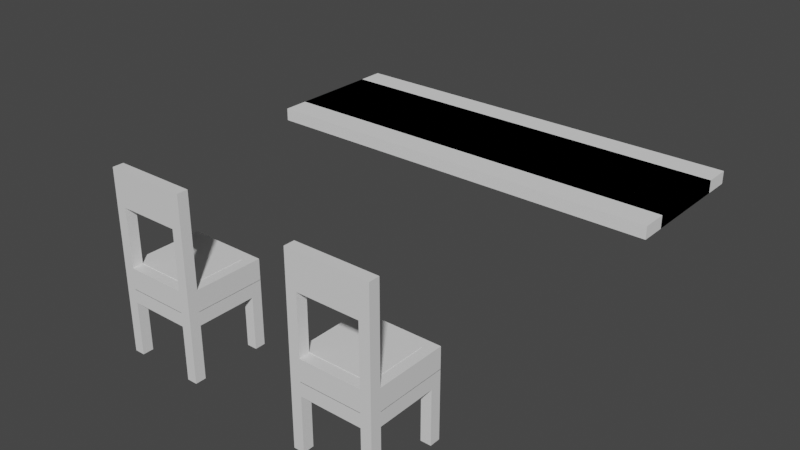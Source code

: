 # Source: chair_and_table.blend  (saved by Blender 3.6.11; exported with 4.5.12 LTS)
import bpy
from mathutils import Matrix  # noqa: F401  (used for matrix-valued properties, if any)

bpy.ops.wm.read_factory_settings(use_empty=True)
scene = bpy.context.scene
scene.name = 'Scene'

# ---- collections
col_collection = bpy.data.collections.new('Collection'); scene.collection.children.link(col_collection)

# ---- materials (node trees are filled in below, after node groups)
mat_material = bpy.data.materials.new('Material')
mat_material.alpha_threshold = 0.0
mat_material.use_transparent_shadow = False
mat_material.roughness = 0.5
mat_material.line_color = (0.0, 0.0, 0.0, 1.0)

# ---- material node trees
mat_material.use_nodes = True; mat_material.node_tree.nodes.clear()
_N = mat_material.node_tree.nodes; _L = mat_material.node_tree.links
n0 = _N.new('ShaderNodeOutputMaterial'); n0.name = 'Material Output'; n0.location = (300, 300)
n1 = _N.new('ShaderNodeBsdfPrincipled'); n1.name = 'Principled BSDF'; n1.location = (10, 300)
n1.distribution = 'GGX'
n1.subsurface_method = 'RANDOM_WALK_SKIN'
n1.inputs[3].default_value = 1.45
n1.inputs[27].default_value = (0.0, 0.0, 0.0, 1.0)
n1.inputs[28].default_value = 1.0
_L.new(n1.outputs[0], n0.inputs[0])
n0.is_active_output = True

# ---- world
world_world = bpy.data.worlds.new('World'); scene.world = world_world
world_world.use_nodes = True; world_world.node_tree.nodes.clear()
_N = world_world.node_tree.nodes; _L = world_world.node_tree.links
n0 = _N.new('ShaderNodeOutputWorld'); n0.name = 'World Output'; n0.location = (300, 300)
n1 = _N.new('ShaderNodeBackground'); n1.name = 'Background'; n1.location = (10, 300)
n1.inputs[0].default_value = (0.05088, 0.05088, 0.05088, 1.0)
_L.new(n1.outputs[0], n0.inputs[0])
n0.is_active_output = True
world_world.color = (0.05088, 0.05088, 0.05088)
world_world.use_sun_shadow = False
world_world.sun_shadow_jitter_overblur = 0.0

# ---- meshes
me_cube = bpy.data.meshes.new('Cube')
me_cube.from_pydata([(1.226, 0.9329, 2.164), (1.226, 0.9329, 1.827), (1.226, -1.067, 2.164), (1.226, -1.067, 1.827), (-0.7735, 0.9329, 2.164), (-0.7735, 0.9329, 1.827), (-0.7735, -1.067, 2.164), (-0.7735, -1.067, 1.827), (-0.7735, 0.6692, 1.827), (-0.7735, -0.8034, 1.827), (1.226, 0.6692, 2.164), (1.226, -0.8034, 2.164), (-0.7735, -0.8034, 2.164), (-0.7735, 0.6692, 2.164), (1.226, -0.8034, 1.827), (1.226, 0.6692, 1.827), (0.972, 0.9329, 1.827), (-0.519, 0.9329, 1.827), (0.972, -1.067, 2.164), (-0.519, -1.067, 2.164), (-0.519, -1.067, 1.827), (0.972, -1.067, 1.827), (-0.519, 0.9329, 2.164), (0.972, 0.9329, 2.164), (0.972, 0.6692, 1.827), (-0.519, 0.6692, 1.827), (0.972, -0.8034, 1.827), (-0.519, -0.8034, 1.827), (-0.519, 0.6692, 2.164), (0.972, 0.6692, 2.164), (-0.519, -0.8034, 2.164), (0.972, -0.8034, 2.164), (-0.7735, -0.8034, 0.5035), (-0.7735, -1.067, 0.5035), (-0.519, 0.9329, 0.5035), (-0.7735, 0.9329, 0.5035), (0.972, -1.067, 0.5035), (1.226, -1.067, 0.5035), (1.226, 0.6692, 0.5035), (1.226, 0.9329, 0.5035), (-0.7735, 0.6692, 0.5035), (1.226, -0.8034, 0.5035), (-0.519, 0.6692, 0.5035), (-0.519, -0.8034, 0.5035), (0.972, 0.9329, 0.5035), (-0.519, -1.067, 0.5035), (0.972, 0.6692, 0.5035), (0.972, -0.8034, 0.5035), (-0.519, -1.067, 4.104), (-0.7735, -1.067, 4.104), (1.226, -0.8034, 4.104), (1.226, -1.067, 4.104), (-0.7735, -0.8034, 4.104), (0.972, -0.8034, 4.104), (0.972, -1.067, 4.104), (-0.519, -0.8034, 4.104), (-0.519, -1.067, 4.952), (-0.7735, -1.067, 4.952), (1.226, -0.8034, 4.952), (1.226, -1.067, 4.952), (-0.7735, -0.8034, 4.952), (0.972, -0.8034, 4.952), (0.972, -1.067, 4.952), (-0.519, -0.8034, 4.952), (-0.7735, 0.6692, 2.155), (-0.7735, 0.9329, 2.155), (0.972, 0.9329, 2.155), (1.226, 0.9329, 2.155), (1.226, 0.6692, 2.155), (1.226, -0.8034, 2.155), (-0.7735, -0.8034, 2.155), (0.972, 0.6692, 2.155), (0.972, -0.8034, 2.155), (0.972, -1.067, 2.155), (-0.519, -1.067, 2.155), (-0.519, 0.9329, 2.155), (-0.519, 0.6692, 2.155), (-0.519, -0.8034, 2.155), (-0.519, 0.6692, 2.686), (0.972, 0.6692, 2.686), (-0.519, -0.8034, 2.686), (0.972, -0.8034, 2.686), (-0.7735, 0.6692, 2.677), (-0.7735, 0.9329, 2.677), (0.972, 0.9329, 2.677), (1.226, 0.9329, 2.677), (1.226, 0.6692, 2.677), (1.226, -0.8034, 2.677), (-0.7735, -0.8034, 2.677), (0.972, 0.6692, 2.677), (0.972, -0.8034, 2.677), (0.972, -1.067, 2.677), (-0.519, -1.067, 2.677), (-0.519, 0.9329, 2.677), (-0.519, 0.6692, 2.677), (-0.519, -0.8034, 2.677)], [], [(30, 12, 52, 55), (20, 19, 6, 7), (8, 13, 4, 5), (26, 14, 41, 47), (14, 11, 2, 3), (16, 23, 0, 1), (1, 0, 10, 15), (15, 10, 11, 14), (5, 17, 34, 35), (24, 15, 14, 26), (7, 6, 12, 9), (9, 12, 13, 8), (0, 23, 66, 67), (13, 12, 70, 64), (4, 13, 64, 65), (68, 67, 85, 86), (19, 18, 73, 74), (30, 28, 76, 77), (8, 25, 27, 9), (25, 24, 26, 27), (9, 27, 43, 32), (17, 16, 24, 25), (5, 4, 22, 17), (17, 22, 23, 16), (3, 21, 36, 37), (27, 26, 21, 20), (3, 2, 18, 21), (21, 18, 19, 20), (19, 30, 55, 48), (11, 10, 68, 69), (47, 41, 37, 36), (44, 39, 38, 46), (35, 34, 42, 40), (32, 43, 45, 33), (27, 20, 45, 43), (20, 7, 33, 45), (21, 26, 47, 36), (14, 3, 37, 41), (1, 15, 38, 39), (8, 5, 35, 40), (17, 25, 42, 34), (16, 1, 39, 44), (15, 24, 46, 38), (24, 16, 44, 46), (25, 8, 40, 42), (7, 9, 32, 33), (54, 51, 59, 62), (2, 11, 50, 51), (12, 6, 49, 52), (11, 31, 53, 50), (31, 18, 54, 53), (18, 2, 51, 54), (6, 19, 48, 49), (63, 60, 57, 56), (58, 61, 62, 59), (52, 49, 57, 60), (49, 48, 56, 57), (55, 52, 60, 63), (50, 53, 61, 58), (51, 50, 58, 59), (61, 53, 55, 63), (66, 75, 93, 84), (67, 66, 84, 85), (75, 65, 83, 93), (28, 30, 80, 78), (77, 76, 94, 95), (65, 64, 82, 83), (28, 29, 71, 76), (22, 4, 65, 75), (31, 11, 69, 72), (12, 30, 77, 70), (23, 22, 75, 66), (31, 30, 77, 72), (18, 31, 72, 73), (10, 0, 67, 68), (29, 31, 72, 71), (30, 19, 74, 77), (79, 78, 80, 81), (93, 83, 82, 94), (94, 82, 88, 95), (86, 89, 90, 87), (85, 84, 89, 86), (84, 93, 94, 89), (90, 95, 92, 91), (69, 68, 86, 87), (73, 72, 90, 91), (76, 71, 89, 94), (29, 28, 78, 79), (64, 70, 88, 82), (77, 74, 92, 95), (70, 77, 95, 88), (72, 77, 95, 90), (30, 31, 81, 80), (72, 69, 87, 90), (71, 72, 90, 89), (31, 29, 79, 81), (74, 73, 91, 92), (54, 48, 55, 53), (62, 56, 48, 54), (62, 61, 63, 56)])
_uv = me_cube.uv_layers.new(name='UVMap')
_uv.uv.foreach_set('vector', [0.8432, 0.6667, 0.875, 0.6667, 0.875, 0.6667, 0.8432, 0.6667, 0.375, 0.9682, 0.625, 0.9682, 0.625, 1.0, 0.375, 1.0, 0.375, 0.1667, 0.625, 0.1667, 0.625, 0.25, 0.375, 0.25, 0.3432, 0.6667, 0.375, 0.6667, 0.375, 0.6667, 0.3432, 0.6667, 0.375, 0.6667, 0.625, 0.6667, 0.625, 0.75, 0.375, 0.75, 0.375, 0.4682, 0.625, 0.4682, 0.625, 0.5, 0.375, 0.5, 0.375, 0.5, 0.625, 0.5, 0.625, 0.5833, 0.375, 0.5833, 0.375, 0.5833, 0.625, 0.5833, 0.625, 0.6667, 0.375, 0.6667, 0.375, 0.25, 0.375, 0.2818, 0.375, 0.2818, 0.375, 0.25, 0.3432, 0.5833, 0.375, 0.5833, 0.375, 0.6667, 0.3432, 0.6667, 0.375, 0.0, 0.625, 0.0, 0.625, 0.08333, 0.375, 0.08333, 0.375, 0.08333, 0.625, 0.08333, 0.625, 0.1667, 0.375, 0.1667, 0.625, 0.5, 0.625, 0.4682, 0.625, 0.4682, 0.625, 0.5, 0.625, 0.1667, 0.625, 0.08333, 0.625, 0.08333, 0.625, 0.1667, 0.625, 0.25, 0.625, 0.1667, 0.625, 0.1667, 0.625, 0.25, 0.625, 0.5833, 0.625, 0.5, 0.625, 0.5, 0.625, 0.5833, 0.625, 0.9682, 0.625, 0.7818, 0.625, 0.7818, 0.625, 0.9682, 0.8432, 0.6667, 0.8432, 0.5833, 0.8432, 0.5833, 0.8432, 0.6667, 0.125, 0.5833, 0.1568, 0.5833, 0.1568, 0.6667, 0.125, 0.6667, 0.1568, 0.5833, 0.3432, 0.5833, 0.3432, 0.6667, 0.1568, 0.6667, 0.125, 0.6667, 0.1568, 0.6667, 0.1568, 0.6667, 0.125, 0.6667, 0.1568, 0.5, 0.3432, 0.5, 0.3432, 0.5833, 0.1568, 0.5833, 0.375, 0.25, 0.625, 0.25, 0.625, 0.2818, 0.375, 0.2818, 0.375, 0.2818, 0.625, 0.2818, 0.625, 0.4682, 0.375, 0.4682, 0.375, 0.75, 0.375, 0.7818, 0.375, 0.7818, 0.375, 0.75, 0.1568, 0.6667, 0.3432, 0.6667, 0.3432, 0.75, 0.1568, 0.75, 0.375, 0.75, 0.625, 0.75, 0.625, 0.7818, 0.375, 0.7818, 0.375, 0.7818, 0.625, 0.7818, 0.625, 0.9682, 0.375, 0.9682, 0.8432, 0.75, 0.8432, 0.6667, 0.8432, 0.6667, 0.8432, 0.75, 0.625, 0.6667, 0.625, 0.5833, 0.625, 0.5833, 0.625, 0.6667, 0.3432, 0.6667, 0.375, 0.6667, 0.375, 0.75, 0.3432, 0.75, 0.3432, 0.5, 0.375, 0.5, 0.375, 0.5833, 0.3432, 0.5833, 0.125, 0.5, 0.1568, 0.5, 0.1568, 0.5833, 0.125, 0.5833, 0.125, 0.6667, 0.1568, 0.6667, 0.1568, 0.75, 0.125, 0.75, 0.1568, 0.6667, 0.1568, 0.75, 0.1568, 0.75, 0.1568, 0.6667, 0.375, 0.9682, 0.375, 1.0, 0.375, 1.0, 0.375, 0.9682, 0.3432, 0.75, 0.3432, 0.6667, 0.3432, 0.6667, 0.3432, 0.75, 0.375, 0.6667, 0.375, 0.75, 0.375, 0.75, 0.375, 0.6667, 0.375, 0.5, 0.375, 0.5833, 0.375, 0.5833, 0.375, 0.5, 0.375, 0.1667, 0.375, 0.25, 0.375, 0.25, 0.375, 0.1667, 0.1568, 0.5, 0.1568, 0.5833, 0.1568, 0.5833, 0.1568, 0.5, 0.375, 0.4682, 0.375, 0.5, 0.375, 0.5, 0.375, 0.4682, 0.375, 0.5833, 0.3432, 0.5833, 0.3432, 0.5833, 0.375, 0.5833, 0.3432, 0.5833, 0.3432, 0.5, 0.3432, 0.5, 0.3432, 0.5833, 0.1568, 0.5833, 0.125, 0.5833, 0.125, 0.5833, 0.1568, 0.5833, 0.375, 0.0, 0.375, 0.08333, 0.375, 0.08333, 0.375, 0.0, 0.625, 0.7818, 0.625, 0.75, 0.625, 0.75, 0.625, 0.7818, 0.625, 0.75, 0.625, 0.6667, 0.625, 0.6667, 0.625, 0.75, 0.625, 0.08333, 0.625, 0.0, 0.625, 0.0, 0.625, 0.08333, 0.625, 0.6667, 0.6568, 0.6667, 0.6568, 0.6667, 0.625, 0.6667, 0.6568, 0.6667, 0.6568, 0.75, 0.6568, 0.75, 0.6568, 0.6667, 0.625, 0.7818, 0.625, 0.75, 0.625, 0.75, 0.625, 0.7818, 0.625, 1.0, 0.625, 0.9682, 0.625, 0.9682, 0.625, 1.0, 0.8432, 0.6667, 0.875, 0.6667, 0.875, 0.75, 0.8432, 0.75, 0.625, 0.6667, 0.6568, 0.6667, 0.6568, 0.75, 0.625, 0.75, 0.625, 0.08333, 0.625, 0.0, 0.625, 0.0, 0.625, 0.08333, 0.625, 1.0, 0.625, 0.9682, 0.625, 0.9682, 0.625, 1.0, 0.8432, 0.6667, 0.875, 0.6667, 0.875, 0.6667, 0.8432, 0.6667, 0.625, 0.6667, 0.6568, 0.6667, 0.6568, 0.6667, 0.625, 0.6667, 0.625, 0.75, 0.625, 0.6667, 0.625, 0.6667, 0.625, 0.75, 0.6568, 0.6667, 0.6568, 0.6667, 0.8432, 0.6667, 0.8432, 0.6667, 0.625, 0.4682, 0.625, 0.2818, 0.625, 0.2818, 0.625, 0.4682, 0.625, 0.5, 0.625, 0.4682, 0.625, 0.4682, 0.625, 0.5, 0.625, 0.2818, 0.625, 0.25, 0.625, 0.25, 0.625, 0.2818, 0.8432, 0.5833, 0.8432, 0.6667, 0.8432, 0.6667, 0.8432, 0.5833, 0.8432, 0.6667, 0.8432, 0.5833, 0.8432, 0.5833, 0.8432, 0.6667, 0.625, 0.25, 0.625, 0.1667, 0.625, 0.1667, 0.625, 0.25, 0.8432, 0.5833, 0.6568, 0.5833, 0.6568, 0.5833, 0.8432, 0.5833, 0.625, 0.2818, 0.625, 0.25, 0.625, 0.25, 0.625, 0.2818, 0.6568, 0.6667, 0.625, 0.6667, 0.625, 0.6667, 0.6568, 0.6667, 0.875, 0.6667, 0.8432, 0.6667, 0.8432, 0.6667, 0.875, 0.6667, 0.625, 0.4682, 0.625, 0.2818, 0.625, 0.2818, 0.625, 0.4682, 0.6568, 0.6667, 0.8432, 0.6667, 0.8432, 0.6667, 0.6568, 0.6667, 0.6568, 0.75, 0.6568, 0.6667, 0.6568, 0.6667, 0.6568, 0.75, 0.625, 0.5833, 0.625, 0.5, 0.625, 0.5, 0.625, 0.5833, 0.6568, 0.5833, 0.6568, 0.6667, 0.6568, 0.6667, 0.6568, 0.5833, 0.8432, 0.6667, 0.8432, 0.75, 0.8432, 0.75, 0.8432, 0.6667, 0.6568, 0.5833, 0.8432, 0.5833, 0.8432, 0.6667, 0.6568, 0.6667, 0.8432, 0.5, 0.875, 0.5, 0.875, 0.5833, 0.8432, 0.5833, 0.8432, 0.5833, 0.875, 0.5833, 0.875, 0.6667, 0.8432, 0.6667, 0.625, 0.5833, 0.6568, 0.5833, 0.6568, 0.6667, 0.625, 0.6667, 0.625, 0.5, 0.6568, 0.5, 0.6568, 0.5833, 0.625, 0.5833, 0.6568, 0.5, 0.8432, 0.5, 0.8432, 0.5833, 0.6568, 0.5833, 0.6568, 0.6667, 0.8432, 0.6667, 0.8432, 0.75, 0.6568, 0.75, 0.625, 0.6667, 0.625, 0.5833, 0.625, 0.5833, 0.625, 0.6667, 0.6568, 0.75, 0.6568, 0.6667, 0.6568, 0.6667, 0.6568, 0.75, 0.8432, 0.5833, 0.6568, 0.5833, 0.6568, 0.5833, 0.8432, 0.5833, 0.6568, 0.5833, 0.8432, 0.5833, 0.8432, 0.5833, 0.6568, 0.5833, 0.625, 0.1667, 0.625, 0.08333, 0.625, 0.08333, 0.625, 0.1667, 0.8432, 0.6667, 0.8432, 0.75, 0.8432, 0.75, 0.8432, 0.6667, 0.875, 0.6667, 0.8432, 0.6667, 0.8432, 0.6667, 0.875, 0.6667, 0.6568, 0.6667, 0.8432, 0.6667, 0.8432, 0.6667, 0.6568, 0.6667, 0.8432, 0.6667, 0.6568, 0.6667, 0.6568, 0.6667, 0.8432, 0.6667, 0.6568, 0.6667, 0.625, 0.6667, 0.625, 0.6667, 0.6568, 0.6667, 0.6568, 0.5833, 0.6568, 0.6667, 0.6568, 0.6667, 0.6568, 0.5833, 0.6568, 0.6667, 0.6568, 0.5833, 0.6568, 0.5833, 0.6568, 0.6667, 0.625, 0.9682, 0.625, 0.7818, 0.625, 0.7818, 0.625, 0.9682, 0.6568, 0.75, 0.8432, 0.75, 0.8432, 0.6667, 0.6568, 0.6667, 0.625, 0.7818, 0.625, 0.9682, 0.625, 0.9682, 0.6568, 0.75, 0.625, 0.7818, 0.6568, 0.6667, 0.8432, 0.6667, 0.625, 0.9682])
me_cube.materials.append(mat_material)
me_cube.use_mirror_vertex_groups = False
me_cube.update()
me_cube_001 = bpy.data.meshes.new('Cube.001')
me_cube_001.from_pydata([(1.226, 0.9329, 2.164), (1.226, 0.9329, 1.827), (1.226, -1.067, 2.164), (1.226, -1.067, 1.827), (-0.7735, 0.9329, 2.164), (-0.7735, 0.9329, 1.827), (-0.7735, -1.067, 2.164), (-0.7735, -1.067, 1.827), (-0.7735, 0.6692, 1.827), (-0.7735, -0.8034, 1.827), (1.226, 0.6692, 2.164), (1.226, -0.8034, 2.164), (-0.7735, -0.8034, 2.164), (-0.7735, 0.6692, 2.164), (1.226, -0.8034, 1.827), (1.226, 0.6692, 1.827), (0.972, 0.9329, 1.827), (-0.519, 0.9329, 1.827), (0.972, -1.067, 2.164), (-0.519, -1.067, 2.164), (-0.519, -1.067, 1.827), (0.972, -1.067, 1.827), (-0.519, 0.9329, 2.164), (0.972, 0.9329, 2.164), (0.972, 0.6692, 1.827), (-0.519, 0.6692, 1.827), (0.972, -0.8034, 1.827), (-0.519, -0.8034, 1.827), (-0.519, 0.6692, 2.164), (0.972, 0.6692, 2.164), (-0.519, -0.8034, 2.164), (0.972, -0.8034, 2.164), (-0.7735, -0.8034, 0.5035), (-0.7735, -1.067, 0.5035), (-0.519, 0.9329, 0.5035), (-0.7735, 0.9329, 0.5035), (0.972, -1.067, 0.5035), (1.226, -1.067, 0.5035), (1.226, 0.6692, 0.5035), (1.226, 0.9329, 0.5035), (-0.7735, 0.6692, 0.5035), (1.226, -0.8034, 0.5035), (-0.519, 0.6692, 0.5035), (-0.519, -0.8034, 0.5035), (0.972, 0.9329, 0.5035), (-0.519, -1.067, 0.5035), (0.972, 0.6692, 0.5035), (0.972, -0.8034, 0.5035), (-0.519, -1.067, 4.104), (-0.7735, -1.067, 4.104), (1.226, -0.8034, 4.104), (1.226, -1.067, 4.104), (-0.7735, -0.8034, 4.104), (0.972, -0.8034, 4.104), (0.972, -1.067, 4.104), (-0.519, -0.8034, 4.104), (-0.519, -1.067, 4.952), (-0.7735, -1.067, 4.952), (1.226, -0.8034, 4.952), (1.226, -1.067, 4.952), (-0.7735, -0.8034, 4.952), (0.972, -0.8034, 4.952), (0.972, -1.067, 4.952), (-0.519, -0.8034, 4.952), (-0.7735, 0.6692, 2.155), (-0.7735, 0.9329, 2.155), (0.972, 0.9329, 2.155), (1.226, 0.9329, 2.155), (1.226, 0.6692, 2.155), (1.226, -0.8034, 2.155), (-0.7735, -0.8034, 2.155), (0.972, 0.6692, 2.155), (0.972, -0.8034, 2.155), (0.972, -1.067, 2.155), (-0.519, -1.067, 2.155), (-0.519, 0.9329, 2.155), (-0.519, 0.6692, 2.155), (-0.519, -0.8034, 2.155), (-0.519, 0.6692, 2.686), (0.972, 0.6692, 2.686), (-0.519, -0.8034, 2.686), (0.972, -0.8034, 2.686), (-0.7735, 0.6692, 2.677), (-0.7735, 0.9329, 2.677), (0.972, 0.9329, 2.677), (1.226, 0.9329, 2.677), (1.226, 0.6692, 2.677), (1.226, -0.8034, 2.677), (-0.7735, -0.8034, 2.677), (0.972, 0.6692, 2.677), (0.972, -0.8034, 2.677), (0.972, -1.067, 2.677), (-0.519, -1.067, 2.677), (-0.519, 0.9329, 2.677), (-0.519, 0.6692, 2.677), (-0.519, -0.8034, 2.677)], [], [(30, 12, 52, 55), (20, 19, 6, 7), (8, 13, 4, 5), (26, 14, 41, 47), (14, 11, 2, 3), (16, 23, 0, 1), (1, 0, 10, 15), (15, 10, 11, 14), (5, 17, 34, 35), (24, 15, 14, 26), (7, 6, 12, 9), (9, 12, 13, 8), (0, 23, 66, 67), (13, 12, 70, 64), (4, 13, 64, 65), (68, 67, 85, 86), (19, 18, 73, 74), (30, 28, 76, 77), (8, 25, 27, 9), (25, 24, 26, 27), (9, 27, 43, 32), (17, 16, 24, 25), (5, 4, 22, 17), (17, 22, 23, 16), (3, 21, 36, 37), (27, 26, 21, 20), (3, 2, 18, 21), (21, 18, 19, 20), (19, 30, 55, 48), (11, 10, 68, 69), (47, 41, 37, 36), (44, 39, 38, 46), (35, 34, 42, 40), (32, 43, 45, 33), (27, 20, 45, 43), (20, 7, 33, 45), (21, 26, 47, 36), (14, 3, 37, 41), (1, 15, 38, 39), (8, 5, 35, 40), (17, 25, 42, 34), (16, 1, 39, 44), (15, 24, 46, 38), (24, 16, 44, 46), (25, 8, 40, 42), (7, 9, 32, 33), (54, 51, 59, 62), (2, 11, 50, 51), (12, 6, 49, 52), (11, 31, 53, 50), (31, 18, 54, 53), (18, 2, 51, 54), (6, 19, 48, 49), (63, 60, 57, 56), (58, 61, 62, 59), (52, 49, 57, 60), (49, 48, 56, 57), (55, 52, 60, 63), (50, 53, 61, 58), (51, 50, 58, 59), (61, 53, 55, 63), (66, 75, 93, 84), (67, 66, 84, 85), (75, 65, 83, 93), (28, 30, 80, 78), (77, 76, 94, 95), (65, 64, 82, 83), (28, 29, 71, 76), (22, 4, 65, 75), (31, 11, 69, 72), (12, 30, 77, 70), (23, 22, 75, 66), (31, 30, 77, 72), (18, 31, 72, 73), (10, 0, 67, 68), (29, 31, 72, 71), (30, 19, 74, 77), (79, 78, 80, 81), (93, 83, 82, 94), (94, 82, 88, 95), (86, 89, 90, 87), (85, 84, 89, 86), (84, 93, 94, 89), (90, 95, 92, 91), (69, 68, 86, 87), (73, 72, 90, 91), (76, 71, 89, 94), (29, 28, 78, 79), (64, 70, 88, 82), (77, 74, 92, 95), (70, 77, 95, 88), (72, 77, 95, 90), (30, 31, 81, 80), (72, 69, 87, 90), (71, 72, 90, 89), (31, 29, 79, 81), (74, 73, 91, 92), (54, 48, 55, 53), (62, 56, 48, 54), (62, 61, 63, 56)])
_uv = me_cube_001.uv_layers.new(name='UVMap')
_uv.uv.foreach_set('vector', [0.8432, 0.6667, 0.875, 0.6667, 0.875, 0.6667, 0.8432, 0.6667, 0.375, 0.9682, 0.625, 0.9682, 0.625, 1.0, 0.375, 1.0, 0.375, 0.1667, 0.625, 0.1667, 0.625, 0.25, 0.375, 0.25, 0.3432, 0.6667, 0.375, 0.6667, 0.375, 0.6667, 0.3432, 0.6667, 0.375, 0.6667, 0.625, 0.6667, 0.625, 0.75, 0.375, 0.75, 0.375, 0.4682, 0.625, 0.4682, 0.625, 0.5, 0.375, 0.5, 0.375, 0.5, 0.625, 0.5, 0.625, 0.5833, 0.375, 0.5833, 0.375, 0.5833, 0.625, 0.5833, 0.625, 0.6667, 0.375, 0.6667, 0.375, 0.25, 0.375, 0.2818, 0.375, 0.2818, 0.375, 0.25, 0.3432, 0.5833, 0.375, 0.5833, 0.375, 0.6667, 0.3432, 0.6667, 0.375, 0.0, 0.625, 0.0, 0.625, 0.08333, 0.375, 0.08333, 0.375, 0.08333, 0.625, 0.08333, 0.625, 0.1667, 0.375, 0.1667, 0.625, 0.5, 0.625, 0.4682, 0.625, 0.4682, 0.625, 0.5, 0.625, 0.1667, 0.625, 0.08333, 0.625, 0.08333, 0.625, 0.1667, 0.625, 0.25, 0.625, 0.1667, 0.625, 0.1667, 0.625, 0.25, 0.625, 0.5833, 0.625, 0.5, 0.625, 0.5, 0.625, 0.5833, 0.625, 0.9682, 0.625, 0.7818, 0.625, 0.7818, 0.625, 0.9682, 0.8432, 0.6667, 0.8432, 0.5833, 0.8432, 0.5833, 0.8432, 0.6667, 0.125, 0.5833, 0.1568, 0.5833, 0.1568, 0.6667, 0.125, 0.6667, 0.1568, 0.5833, 0.3432, 0.5833, 0.3432, 0.6667, 0.1568, 0.6667, 0.125, 0.6667, 0.1568, 0.6667, 0.1568, 0.6667, 0.125, 0.6667, 0.1568, 0.5, 0.3432, 0.5, 0.3432, 0.5833, 0.1568, 0.5833, 0.375, 0.25, 0.625, 0.25, 0.625, 0.2818, 0.375, 0.2818, 0.375, 0.2818, 0.625, 0.2818, 0.625, 0.4682, 0.375, 0.4682, 0.375, 0.75, 0.375, 0.7818, 0.375, 0.7818, 0.375, 0.75, 0.1568, 0.6667, 0.3432, 0.6667, 0.3432, 0.75, 0.1568, 0.75, 0.375, 0.75, 0.625, 0.75, 0.625, 0.7818, 0.375, 0.7818, 0.375, 0.7818, 0.625, 0.7818, 0.625, 0.9682, 0.375, 0.9682, 0.8432, 0.75, 0.8432, 0.6667, 0.8432, 0.6667, 0.8432, 0.75, 0.625, 0.6667, 0.625, 0.5833, 0.625, 0.5833, 0.625, 0.6667, 0.3432, 0.6667, 0.375, 0.6667, 0.375, 0.75, 0.3432, 0.75, 0.3432, 0.5, 0.375, 0.5, 0.375, 0.5833, 0.3432, 0.5833, 0.125, 0.5, 0.1568, 0.5, 0.1568, 0.5833, 0.125, 0.5833, 0.125, 0.6667, 0.1568, 0.6667, 0.1568, 0.75, 0.125, 0.75, 0.1568, 0.6667, 0.1568, 0.75, 0.1568, 0.75, 0.1568, 0.6667, 0.375, 0.9682, 0.375, 1.0, 0.375, 1.0, 0.375, 0.9682, 0.3432, 0.75, 0.3432, 0.6667, 0.3432, 0.6667, 0.3432, 0.75, 0.375, 0.6667, 0.375, 0.75, 0.375, 0.75, 0.375, 0.6667, 0.375, 0.5, 0.375, 0.5833, 0.375, 0.5833, 0.375, 0.5, 0.375, 0.1667, 0.375, 0.25, 0.375, 0.25, 0.375, 0.1667, 0.1568, 0.5, 0.1568, 0.5833, 0.1568, 0.5833, 0.1568, 0.5, 0.375, 0.4682, 0.375, 0.5, 0.375, 0.5, 0.375, 0.4682, 0.375, 0.5833, 0.3432, 0.5833, 0.3432, 0.5833, 0.375, 0.5833, 0.3432, 0.5833, 0.3432, 0.5, 0.3432, 0.5, 0.3432, 0.5833, 0.1568, 0.5833, 0.125, 0.5833, 0.125, 0.5833, 0.1568, 0.5833, 0.375, 0.0, 0.375, 0.08333, 0.375, 0.08333, 0.375, 0.0, 0.625, 0.7818, 0.625, 0.75, 0.625, 0.75, 0.625, 0.7818, 0.625, 0.75, 0.625, 0.6667, 0.625, 0.6667, 0.625, 0.75, 0.625, 0.08333, 0.625, 0.0, 0.625, 0.0, 0.625, 0.08333, 0.625, 0.6667, 0.6568, 0.6667, 0.6568, 0.6667, 0.625, 0.6667, 0.6568, 0.6667, 0.6568, 0.75, 0.6568, 0.75, 0.6568, 0.6667, 0.625, 0.7818, 0.625, 0.75, 0.625, 0.75, 0.625, 0.7818, 0.625, 1.0, 0.625, 0.9682, 0.625, 0.9682, 0.625, 1.0, 0.8432, 0.6667, 0.875, 0.6667, 0.875, 0.75, 0.8432, 0.75, 0.625, 0.6667, 0.6568, 0.6667, 0.6568, 0.75, 0.625, 0.75, 0.625, 0.08333, 0.625, 0.0, 0.625, 0.0, 0.625, 0.08333, 0.625, 1.0, 0.625, 0.9682, 0.625, 0.9682, 0.625, 1.0, 0.8432, 0.6667, 0.875, 0.6667, 0.875, 0.6667, 0.8432, 0.6667, 0.625, 0.6667, 0.6568, 0.6667, 0.6568, 0.6667, 0.625, 0.6667, 0.625, 0.75, 0.625, 0.6667, 0.625, 0.6667, 0.625, 0.75, 0.6568, 0.6667, 0.6568, 0.6667, 0.8432, 0.6667, 0.8432, 0.6667, 0.625, 0.4682, 0.625, 0.2818, 0.625, 0.2818, 0.625, 0.4682, 0.625, 0.5, 0.625, 0.4682, 0.625, 0.4682, 0.625, 0.5, 0.625, 0.2818, 0.625, 0.25, 0.625, 0.25, 0.625, 0.2818, 0.8432, 0.5833, 0.8432, 0.6667, 0.8432, 0.6667, 0.8432, 0.5833, 0.8432, 0.6667, 0.8432, 0.5833, 0.8432, 0.5833, 0.8432, 0.6667, 0.625, 0.25, 0.625, 0.1667, 0.625, 0.1667, 0.625, 0.25, 0.8432, 0.5833, 0.6568, 0.5833, 0.6568, 0.5833, 0.8432, 0.5833, 0.625, 0.2818, 0.625, 0.25, 0.625, 0.25, 0.625, 0.2818, 0.6568, 0.6667, 0.625, 0.6667, 0.625, 0.6667, 0.6568, 0.6667, 0.875, 0.6667, 0.8432, 0.6667, 0.8432, 0.6667, 0.875, 0.6667, 0.625, 0.4682, 0.625, 0.2818, 0.625, 0.2818, 0.625, 0.4682, 0.6568, 0.6667, 0.8432, 0.6667, 0.8432, 0.6667, 0.6568, 0.6667, 0.6568, 0.75, 0.6568, 0.6667, 0.6568, 0.6667, 0.6568, 0.75, 0.625, 0.5833, 0.625, 0.5, 0.625, 0.5, 0.625, 0.5833, 0.6568, 0.5833, 0.6568, 0.6667, 0.6568, 0.6667, 0.6568, 0.5833, 0.8432, 0.6667, 0.8432, 0.75, 0.8432, 0.75, 0.8432, 0.6667, 0.6568, 0.5833, 0.8432, 0.5833, 0.8432, 0.6667, 0.6568, 0.6667, 0.8432, 0.5, 0.875, 0.5, 0.875, 0.5833, 0.8432, 0.5833, 0.8432, 0.5833, 0.875, 0.5833, 0.875, 0.6667, 0.8432, 0.6667, 0.625, 0.5833, 0.6568, 0.5833, 0.6568, 0.6667, 0.625, 0.6667, 0.625, 0.5, 0.6568, 0.5, 0.6568, 0.5833, 0.625, 0.5833, 0.6568, 0.5, 0.8432, 0.5, 0.8432, 0.5833, 0.6568, 0.5833, 0.6568, 0.6667, 0.8432, 0.6667, 0.8432, 0.75, 0.6568, 0.75, 0.625, 0.6667, 0.625, 0.5833, 0.625, 0.5833, 0.625, 0.6667, 0.6568, 0.75, 0.6568, 0.6667, 0.6568, 0.6667, 0.6568, 0.75, 0.8432, 0.5833, 0.6568, 0.5833, 0.6568, 0.5833, 0.8432, 0.5833, 0.6568, 0.5833, 0.8432, 0.5833, 0.8432, 0.5833, 0.6568, 0.5833, 0.625, 0.1667, 0.625, 0.08333, 0.625, 0.08333, 0.625, 0.1667, 0.8432, 0.6667, 0.8432, 0.75, 0.8432, 0.75, 0.8432, 0.6667, 0.875, 0.6667, 0.8432, 0.6667, 0.8432, 0.6667, 0.875, 0.6667, 0.6568, 0.6667, 0.8432, 0.6667, 0.8432, 0.6667, 0.6568, 0.6667, 0.8432, 0.6667, 0.6568, 0.6667, 0.6568, 0.6667, 0.8432, 0.6667, 0.6568, 0.6667, 0.625, 0.6667, 0.625, 0.6667, 0.6568, 0.6667, 0.6568, 0.5833, 0.6568, 0.6667, 0.6568, 0.6667, 0.6568, 0.5833, 0.6568, 0.6667, 0.6568, 0.5833, 0.6568, 0.5833, 0.6568, 0.6667, 0.625, 0.9682, 0.625, 0.7818, 0.625, 0.7818, 0.625, 0.9682, 0.6568, 0.75, 0.8432, 0.75, 0.8432, 0.6667, 0.6568, 0.6667, 0.625, 0.7818, 0.625, 0.9682, 0.625, 0.9682, 0.6568, 0.75, 0.625, 0.7818, 0.6568, 0.6667, 0.8432, 0.6667, 0.625, 0.9682])
me_cube_001.materials.append(mat_material)
me_cube_001.use_mirror_vertex_groups = False
me_cube_001.update()
me_cube_002 = bpy.data.meshes.new('Cube.002')
me_cube_002.from_pydata([(-10.89, 1.46, 3.583), (-10.89, 1.46, 3.902), (-10.89, 5.045, 3.583), (-10.89, 5.045, 3.902), (-0.4568, 1.46, 3.583), (-0.4568, 1.46, 3.902), (-0.4568, 5.045, 3.583), (-0.4568, 5.045, 3.902), (-1.475, 5.045, 3.583), (-9.871, 5.045, 3.583), (-9.871, 5.045, 3.902), (-1.475, 5.045, 3.902), (-9.871, 1.46, 3.583), (-1.475, 1.46, 3.583), (-1.475, 1.46, 3.902), (-9.871, 1.46, 3.902), (-10.89, 2.116, 3.583), (-10.89, 4.388, 3.583), (-10.89, 4.388, 3.902), (-10.89, 2.116, 3.902), (-0.4568, 4.388, 3.583), (-0.4568, 2.116, 3.583), (-0.4568, 2.116, 3.902), (-0.4568, 4.388, 3.902), (-1.475, 2.116, 3.902), (-1.475, 4.388, 3.902), (-9.871, 2.116, 3.902), (-9.871, 4.388, 3.902), (-9.871, 2.116, 3.583), (-9.871, 4.388, 3.583), (-1.475, 2.116, 3.583), (-1.475, 4.388, 3.583)], [], [(16, 19, 3, 2), (8, 11, 7, 6), (20, 23, 5, 4), (12, 15, 1, 0), (31, 20, 4, 13), (27, 18, 1, 15), (23, 25, 14, 5), (25, 27, 15, 14), (17, 29, 12, 0), (29, 31, 13, 12), (4, 5, 14, 13), (13, 14, 15, 12), (2, 3, 10, 9), (9, 10, 11, 8), (9, 8, 30, 28), (28, 30, 31, 29), (2, 9, 28, 16), (16, 28, 29, 17), (11, 10, 26, 24), (24, 26, 27, 25), (7, 11, 24, 22), (22, 24, 25, 23), (10, 3, 19, 26), (26, 19, 18, 27), (8, 6, 21, 30), (30, 21, 20, 31), (6, 7, 22, 21), (21, 22, 23, 20), (0, 1, 18, 17), (17, 18, 19, 16)])
_uv = me_cube_002.uv_layers.new(name='UVMap')
_uv.uv.foreach_set('vector', [0.375, 0.04576, 0.625, 0.04576, 0.625, 0.25, 0.375, 0.25, 0.375, 0.4756, 0.625, 0.4756, 0.625, 0.5, 0.375, 0.5, 0.375, 0.5458, 0.625, 0.5458, 0.625, 0.75, 0.375, 0.75, 0.375, 0.9756, 0.625, 0.9756, 0.625, 1.0, 0.375, 1.0, 0.3506, 0.5458, 0.375, 0.5458, 0.375, 0.75, 0.3506, 0.75, 0.8506, 0.5458, 0.875, 0.5458, 0.875, 0.75, 0.8506, 0.75, 0.625, 0.5458, 0.6494, 0.5458, 0.6494, 0.75, 0.625, 0.75, 0.6494, 0.5458, 0.8506, 0.5458, 0.8506, 0.75, 0.6494, 0.75, 0.125, 0.5458, 0.1494, 0.5458, 0.1494, 0.75, 0.125, 0.75, 0.1494, 0.5458, 0.3506, 0.5458, 0.3506, 0.75, 0.1494, 0.75, 0.375, 0.75, 0.625, 0.75, 0.625, 0.7744, 0.375, 0.7744, 0.375, 0.7744, 0.625, 0.7744, 0.625, 0.9756, 0.375, 0.9756, 0.375, 0.25, 0.625, 0.25, 0.625, 0.2744, 0.375, 0.2744, 0.375, 0.2744, 0.625, 0.2744, 0.625, 0.4756, 0.375, 0.4756, 0.1494, 0.5, 0.3506, 0.5, 0.3506, 0.7042, 0.1494, 0.7042, 0.1494, 0.7042, 0.3506, 0.7042, 0.3506, 0.5458, 0.1494, 0.5458, 0.125, 0.5, 0.1494, 0.5, 0.1494, 0.7042, 0.125, 0.7042, 0.125, 0.7042, 0.1494, 0.7042, 0.1494, 0.5458, 0.125, 0.5458, 0.6494, 0.5, 0.8506, 0.5, 0.8506, 0.7042, 0.6494, 0.7042, 0.6494, 0.7042, 0.8506, 0.7042, 0.8506, 0.5458, 0.6494, 0.5458, 0.625, 0.5, 0.6494, 0.5, 0.6494, 0.7042, 0.625, 0.7042, 0.625, 0.7042, 0.6494, 0.7042, 0.6494, 0.5458, 0.625, 0.5458, 0.8506, 0.5, 0.875, 0.5, 0.875, 0.7042, 0.8506, 0.7042, 0.8506, 0.7042, 0.875, 0.7042, 0.875, 0.5458, 0.8506, 0.5458, 0.3506, 0.5, 0.375, 0.5, 0.375, 0.7042, 0.3506, 0.7042, 0.3506, 0.7042, 0.375, 0.7042, 0.375, 0.5458, 0.3506, 0.5458, 0.375, 0.5, 0.625, 0.5, 0.625, 0.7042, 0.375, 0.7042, 0.375, 0.7042, 0.625, 0.7042, 0.625, 0.5458, 0.375, 0.5458, 0.375, 0.0, 0.625, 0.0, 0.625, 0.2042, 0.375, 0.2042, 0.375, 0.2042, 0.625, 0.2042, 0.625, 0.04576, 0.375, 0.04576])
me_cube_002.update()

# ---- objects
ob_cube = bpy.data.objects.new('Cube', me_cube)
ob_cube_001 = bpy.data.objects.new('Cube.001', me_cube_001)
ob_cube_002 = bpy.data.objects.new('Cube.002', me_cube_002)

# ---- transforms, parenting, visibility, modifiers, constraints
ob_cube.location = (0.0, 0.0, 0.0)
ob_cube.lock_rotations_4d = False
ob_cube.empty_display_type = 'ARROWS'
ob_cube.lineart.crease_threshold = 0.0
ob_cube_001.location = (-5.118, 0.2077, -0.02298)
ob_cube_001.lock_rotations_4d = False
ob_cube_001.empty_display_type = 'ARROWS'
ob_cube_001.lineart.crease_threshold = 0.0
ob_cube_002.location = (3.169, 4.444, -0.1692)

# ---- collection membership
col_collection.objects.link(ob_cube)
col_collection.objects.link(ob_cube_001)
col_collection.objects.link(ob_cube_002)

# ---- scene / render settings (as saved in the file)
scene.frame_start = 1; scene.frame_end = 250; scene.frame_set(1)
scene.render.engine = 'BLENDER_EEVEE_NEXT'
scene.cycles.sampling_pattern = 'TABULATED_SOBOL'
scene.view_settings.view_transform = 'Filmic'
bpy.context.view_layer.update()

# ---- added for rendering (the .blend has no active camera and no usable light): camera, sun
cam_auto = bpy.data.cameras.new('AutoCamera')
cam_auto.lens = 50.0
cam_auto.sensor_width = 36.0
cam_auto.clip_end = 1000.0
ob_auto_camera = bpy.data.objects.new('AutoCamera', cam_auto)
scene.collection.objects.link(ob_auto_camera)
ob_auto_camera.location = (11.8369, -12.9982, 14.1886)
ob_auto_camera.rotation_euler = (1.09748, -7.21219e-08, 0.694738)
scene.camera = ob_auto_camera
light_auto_sun = bpy.data.lights.new('AutoSun', 'SUN')
light_auto_sun.energy = 3.0
light_auto_sun.angle = 0.0523599
ob_auto_sun = bpy.data.objects.new('AutoSun', light_auto_sun)
scene.collection.objects.link(ob_auto_sun)
ob_auto_sun.rotation_euler = (0.872665, 0.174533, 0.523599)
bpy.context.view_layer.update()
